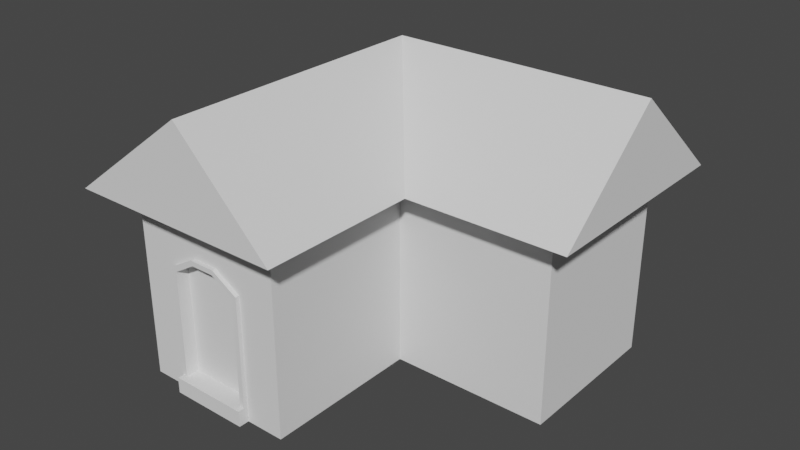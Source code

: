 # Source: House.blend  (saved by Blender 3.4.6; exported with 4.5.12 LTS)
import bpy
from mathutils import Matrix  # noqa: F401  (used for matrix-valued properties, if any)

bpy.ops.wm.read_factory_settings(use_empty=True)
scene = bpy.context.scene
scene.name = 'Scene'

# ---- collections
col_collection = bpy.data.collections.new('Collection'); scene.collection.children.link(col_collection)

# ---- world
world_world = bpy.data.worlds.new('World'); scene.world = world_world
world_world.use_nodes = True; world_world.node_tree.nodes.clear()
_N = world_world.node_tree.nodes; _L = world_world.node_tree.links
n0 = _N.new('ShaderNodeOutputWorld'); n0.name = 'World Output'; n0.location = (300, 300)
n1 = _N.new('ShaderNodeBackground'); n1.name = 'Background'; n1.location = (10, 300)
n1.inputs[0].default_value = (0.05088, 0.05088, 0.05088, 1.0)
_L.new(n1.outputs[0], n0.inputs[0])
n0.is_active_output = True
world_world.color = (0.05088, 0.05088, 0.05088)
world_world.use_sun_shadow = False
world_world.sun_shadow_jitter_overblur = 0.0

# ---- meshes
me_plane = bpy.data.meshes.new('Plane')
me_plane.from_pydata([(-1.0, -1.0, 0.0), (-1.0, -1.0, 1.2), (-1.0, 1.0, 0.0), (1.0, 1.0, 0.0), (-1.0, 0.0, 0.0), (0.0, -1.0, 0.0), (1.0, 0.0, 0.0), (0.0, 1.0, 0.0), (0.0, 0.0, 0.0), (-1.0, 1.0, 1.2), (1.0, 1.0, 1.2), (-1.0, 0.0, 1.2), (0.0, -1.0, 1.2), (1.0, 0.0, 1.2), (0.0, 1.0, 1.2), (0.0, 0.0, 1.2), (-1.2, -1.2, 1.2), (-1.2, 1.2, 1.2), (1.2, 1.2, 1.2), (-1.2, 0.0, 1.2), (0.2, -1.2, 1.2), (1.2, -0.2, 1.2), (0.0, 1.2, 1.2), (0.2, -0.2, 1.2), (-0.4, -1.2, 1.8), (-0.4, 0.5, 1.8), (1.2, 0.5, 1.8), (-0.75, -1.065, 0.0), (-0.25, -1.065, 0.0), (-0.75, -1.0, 1.2), (-0.25, -1.0, 1.2), (-0.5833, -1.065, 0.0), (-0.4167, -1.065, 0.0), (-0.5833, -1.0, 1.2), (-0.4167, -1.0, 1.2), (-0.7178, -0.9436, 0.1014), (-0.7178, -0.9436, 0.7818), (-0.2822, -0.9436, 0.7818), (-0.2822, -0.9436, 0.1014), (-0.5744, -0.9436, 0.8678), (-0.4256, -0.9436, 0.8678), (-0.75, -1.065, 0.1), (-0.75, -1.025, 0.8), (-0.25, -1.025, 0.8), (-0.25, -1.065, 0.1), (-0.5833, -0.9436, 0.1014), (-0.5833, -1.025, 0.9), (-0.4167, -0.9436, 0.1014), (-0.4167, -1.025, 0.9), (-0.2808, -1.065, 0.1), (-0.4167, -1.065, 0.1), (-0.5833, -1.065, 0.1), (-0.7192, -1.065, 0.1), (-0.7192, -1.025, 0.7826), (-0.2808, -1.025, 0.7826), (-0.5748, -1.025, 0.8692), (-0.4252, -1.025, 0.8692), (-0.4167, -1.0, 0.0), (-0.25, -1.0, 0.0), (-0.25, -1.025, 0.1), (-0.75, -1.0, 0.0), (-0.5833, -1.0, 0.0), (-0.75, -1.025, 0.1), (-0.2808, -1.025, 0.1), (-0.4167, -1.0, 0.1), (-0.5833, -1.0, 0.1), (-0.7192, -1.025, 0.1), (-0.75, -1.0, 0.1), (-0.75, -1.0, 0.8), (-0.25, -1.0, 0.8), (-0.25, -1.0, 0.1), (-0.5833, -1.0, 0.9), (-0.4167, -1.0, 0.9), (-0.7192, -1.0, 0.1), (-0.7192, -1.0, 0.7826), (-0.2808, -1.0, 0.7826), (-0.2808, -1.0, 0.1), (-0.5748, -1.0, 0.8692), (-0.4252, -1.0, 0.8692)], [], [(7, 6, 8), (2, 8, 4), (4, 5, 0), (9, 22, 14), (13, 18, 21), (12, 16, 1), (4, 9, 2), (3, 13, 6), (6, 15, 8), (0, 11, 4), (8, 12, 5), (7, 10, 3), (12, 30, 69), (2, 14, 7), (19, 24, 25), (16, 20, 24), (17, 19, 25), (13, 23, 15), (12, 23, 20), (1, 19, 11), (10, 22, 18), (9, 19, 17), (22, 17, 25), (21, 18, 26), (23, 26, 25), (23, 24, 20), (22, 26, 18), (72, 30, 34), (0, 5, 61), (12, 1, 34), (0, 67, 68), (71, 29, 68), (72, 33, 71), (53, 62, 66), (54, 59, 43), (53, 46, 42), (55, 48, 46), (36, 35, 45), (54, 48, 56), (38, 64, 76), (45, 64, 47), (35, 65, 45), (35, 74, 73), (38, 75, 37), (36, 77, 74), (40, 77, 39), (37, 78, 40), (32, 49, 50), (32, 58, 28), (28, 70, 44), (27, 61, 31), (31, 57, 32), (41, 60, 27), (49, 64, 50), (50, 65, 51), (51, 73, 52), (52, 67, 41), (44, 76, 49), (42, 67, 62), (59, 69, 43), (46, 68, 42), (48, 71, 46), (43, 72, 48), (66, 74, 53), (54, 76, 63), (53, 77, 55), (55, 78, 56), (56, 75, 54), (62, 73, 66), (63, 70, 59), (7, 3, 6), (2, 7, 8), (4, 8, 5), (9, 17, 22), (13, 10, 18), (12, 20, 16), (4, 11, 9), (3, 10, 13), (6, 13, 15), (0, 1, 11), (8, 15, 12), (7, 14, 10), (58, 5, 70), (5, 12, 69), (70, 5, 69), (2, 9, 14), (19, 16, 24), (13, 21, 23), (12, 15, 23), (1, 16, 19), (10, 14, 22), (9, 11, 19), (23, 21, 26), (23, 25, 24), (22, 25, 26), (72, 69, 30), (5, 58, 57), (61, 60, 0), (5, 57, 61), (1, 29, 33), (34, 30, 12), (1, 33, 34), (29, 1, 68), (1, 0, 68), (0, 60, 67), (71, 33, 29), (72, 34, 33), (53, 42, 62), (54, 63, 59), (53, 55, 46), (55, 56, 48), (45, 47, 37), (47, 38, 37), (45, 37, 36), (37, 40, 36), (40, 39, 36), (54, 43, 48), (38, 47, 64), (45, 65, 64), (35, 73, 65), (35, 36, 74), (38, 76, 75), (36, 39, 77), (40, 78, 77), (37, 75, 78), (51, 52, 31), (52, 41, 27), (31, 52, 27), (32, 28, 49), (28, 44, 49), (31, 32, 51), (50, 51, 32), (32, 57, 58), (28, 58, 70), (27, 60, 61), (31, 61, 57), (41, 67, 60), (49, 76, 64), (50, 64, 65), (51, 65, 73), (52, 73, 67), (44, 70, 76), (42, 68, 67), (59, 70, 69), (46, 71, 68), (48, 72, 71), (43, 69, 72), (66, 73, 74), (54, 75, 76), (53, 74, 77), (55, 77, 78), (56, 78, 75), (62, 67, 73), (63, 76, 70)])
_uv = me_plane.uv_layers.new(name='UVMap')
_uv.uv.foreach_set('vector', [0.09766, 0.09375, 0.09766, 0.09375, 0.09766, 0.09375, 0.09766, 0.09375, 0.09766, 0.09375, 0.09766, 0.09375, 0.09766, 0.09375, 0.09766, 0.09375, 0.09766, 0.09375, 0.5, 0.5, 0.5, 0.5, 0.5, 0.5, 0.5, 0.5, 0.5, 0.5, 0.5, 0.5, 0.5, 0.5, 0.5, 0.5, 0.5, 0.5, 0.09766, 0.09375, 0.09766, 0.09375, 0.09766, 0.09375, 0.09766, 0.09375, 0.09766, 0.09375, 0.09766, 0.09375, 0.09766, 0.09375, 0.09766, 0.09375, 0.09766, 0.09375, 0.09766, 0.09375, 0.09766, 0.09375, 0.09766, 0.09375, 0.09766, 0.09375, 0.09766, 0.09375, 0.09766, 0.09375, 0.09766, 0.09375, 0.09766, 0.09375, 0.09766, 0.09375, 0.09766, 0.09375, 0.09766, 0.09375, 0.09766, 0.09375, 0.09766, 0.09375, 0.09766, 0.09375, 0.09766, 0.09375, 0.3457, 0.09766, 0.3457, 0.09766, 0.3457, 0.09766, 0.3457, 0.09766, 0.3457, 0.09766, 0.3457, 0.09766, 0.3457, 0.09766, 0.3457, 0.09766, 0.3457, 0.09766, 0.5, 0.5, 0.5, 0.5, 0.5, 0.5, 0.5, 0.5, 0.5, 0.5, 0.5, 0.5, 0.5, 0.5, 0.5, 0.5, 0.5, 0.5, 0.5, 0.5, 0.5, 0.5, 0.5, 0.5, 0.5, 0.5, 0.5, 0.5, 0.5, 0.5, 0.3457, 0.09766, 0.3457, 0.09766, 0.3457, 0.09766, 0.3457, 0.09766, 0.3457, 0.09766, 0.3457, 0.09766, 0.3457, 0.09766, 0.3457, 0.09766, 0.3457, 0.09766, 0.3457, 0.09766, 0.3457, 0.09766, 0.3457, 0.09766, 0.3457, 0.09766, 0.3457, 0.09766, 0.3457, 0.09766, 0.09766, 0.09375, 0.09766, 0.09375, 0.09766, 0.09375, 0.5, 0.5, 0.5, 0.5, 0.5, 0.5, 0.5, 0.5, 0.5, 0.5, 0.5, 0.5, 0.09766, 0.09375, 0.09766, 0.09375, 0.09766, 0.09375, 0.09766, 0.09375, 0.09766, 0.09375, 0.09766, 0.09375, 0.09766, 0.09375, 0.09766, 0.09375, 0.09766, 0.09375, 0.1602, 0.02734, 0.1602, 0.02734, 0.1602, 0.02734, 0.1602, 0.02734, 0.1602, 0.02734, 0.1602, 0.02734, 0.1602, 0.02734, 0.1602, 0.02734, 0.1602, 0.02734, 0.1602, 0.02734, 0.1602, 0.02734, 0.1602, 0.02734, 0.09375, 0.03711, 0.09375, 0.03711, 0.09375, 0.03711, 0.1602, 0.02734, 0.1602, 0.02734, 0.1602, 0.02734, 0.4043, 0.08984, 0.4043, 0.08984, 0.4043, 0.08984, 0.4043, 0.08984, 0.4043, 0.08984, 0.4043, 0.08984, 0.4043, 0.08984, 0.4043, 0.08984, 0.4043, 0.08984, 0.1602, 0.02734, 0.1602, 0.02734, 0.1602, 0.02734, 0.1602, 0.02734, 0.1602, 0.02734, 0.1602, 0.02734, 0.1602, 0.02734, 0.1602, 0.02734, 0.1602, 0.02734, 0.1602, 0.02734, 0.1602, 0.02734, 0.1602, 0.02734, 0.1602, 0.02734, 0.1602, 0.02734, 0.1602, 0.02734, 0.4043, 0.08984, 0.4043, 0.08984, 0.4043, 0.08984, 0.5, 0.5, 0.5, 0.5, 0.5, 0.5, 0.4043, 0.08984, 0.4043, 0.08984, 0.4043, 0.08984, 0.5, 0.5, 0.5, 0.5, 0.5, 0.5, 0.5, 0.5, 0.5, 0.5, 0.5, 0.5, 0.4043, 0.08984, 0.4043, 0.08984, 0.4043, 0.08984, 0.4043, 0.08984, 0.4043, 0.08984, 0.4043, 0.08984, 0.4043, 0.08984, 0.4043, 0.08984, 0.4043, 0.08984, 0.4043, 0.08984, 0.4043, 0.08984, 0.4043, 0.08984, 0.4043, 0.08984, 0.4043, 0.08984, 0.4043, 0.08984, 0.4043, 0.08984, 0.4043, 0.08984, 0.4043, 0.08984, 0.1602, 0.02734, 0.1602, 0.02734, 0.1602, 0.02734, 0.1602, 0.02734, 0.1602, 0.02734, 0.1602, 0.02734, 0.1602, 0.02734, 0.1602, 0.02734, 0.1602, 0.02734, 0.1602, 0.02734, 0.1602, 0.02734, 0.1602, 0.02734, 0.1602, 0.02734, 0.1602, 0.02734, 0.1602, 0.02734, 0.1602, 0.02734, 0.1602, 0.02734, 0.1602, 0.02734, 0.1602, 0.02734, 0.1602, 0.02734, 0.1602, 0.02734, 0.1602, 0.02734, 0.1602, 0.02734, 0.1602, 0.02734, 0.1602, 0.02734, 0.1602, 0.02734, 0.1602, 0.02734, 0.1602, 0.02734, 0.1602, 0.02734, 0.1602, 0.02734, 0.5, 0.5, 0.5, 0.5, 0.5, 0.5, 0.5, 0.5, 0.5, 0.5, 0.5, 0.5, 0.09766, 0.09375, 0.09766, 0.09375, 0.09766, 0.09375, 0.09766, 0.09375, 0.09766, 0.09375, 0.09766, 0.09375, 0.09766, 0.09375, 0.09766, 0.09375, 0.09766, 0.09375, 0.5, 0.5, 0.5, 0.5, 0.5, 0.5, 0.5, 0.5, 0.5, 0.5, 0.5, 0.5, 0.5, 0.5, 0.5, 0.5, 0.5, 0.5, 0.09766, 0.09375, 0.09766, 0.09375, 0.09766, 0.09375, 0.09766, 0.09375, 0.09766, 0.09375, 0.09766, 0.09375, 0.09766, 0.09375, 0.09766, 0.09375, 0.09766, 0.09375, 0.09766, 0.09375, 0.09766, 0.09375, 0.09766, 0.09375, 0.09766, 0.09375, 0.09766, 0.09375, 0.09766, 0.09375, 0.09766, 0.09375, 0.09766, 0.09375, 0.09766, 0.09375, 0.09766, 0.09375, 0.09766, 0.09375, 0.09766, 0.09375, 0.09766, 0.09375, 0.09766, 0.09375, 0.09766, 0.09375, 0.09766, 0.09375, 0.09766, 0.09375, 0.09766, 0.09375, 0.09766, 0.09375, 0.09766, 0.09375, 0.09766, 0.09375, 0.3457, 0.09766, 0.3457, 0.09766, 0.3457, 0.09766, 0.5, 0.5, 0.5, 0.5, 0.5, 0.5, 0.5, 0.5, 0.5, 0.5, 0.5, 0.5, 0.5, 0.5, 0.5, 0.5, 0.5, 0.5, 0.5, 0.5, 0.5, 0.5, 0.5, 0.5, 0.5, 0.5, 0.5, 0.5, 0.5, 0.5, 0.3457, 0.09766, 0.3457, 0.09766, 0.3457, 0.09766, 0.3457, 0.09766, 0.3457, 0.09766, 0.3457, 0.09766, 0.3457, 0.09766, 0.3457, 0.09766, 0.3457, 0.09766, 0.09766, 0.09375, 0.09766, 0.09375, 0.09766, 0.09375, 0.5, 0.5, 0.5, 0.5, 0.5, 0.5, 0.5, 0.5, 0.5, 0.5, 0.5, 0.5, 0.5, 0.5, 0.5, 0.5, 0.5, 0.5, 0.5, 0.5, 0.5, 0.5, 0.5, 0.5, 0.5, 0.5, 0.5, 0.5, 0.5, 0.5, 0.5, 0.5, 0.5, 0.5, 0.5, 0.5, 0.09766, 0.09375, 0.09766, 0.09375, 0.09766, 0.09375, 0.09766, 0.09375, 0.09766, 0.09375, 0.09766, 0.09375, 0.09766, 0.09375, 0.09766, 0.09375, 0.09766, 0.09375, 0.09766, 0.09375, 0.09766, 0.09375, 0.09766, 0.09375, 0.09766, 0.09375, 0.09766, 0.09375, 0.09766, 0.09375, 0.1602, 0.02734, 0.1602, 0.02734, 0.1602, 0.02734, 0.1602, 0.02734, 0.1602, 0.02734, 0.1602, 0.02734, 0.1602, 0.02734, 0.1602, 0.02734, 0.1602, 0.02734, 0.1602, 0.02734, 0.1602, 0.02734, 0.1602, 0.02734, 0.09375, 0.03711, 0.09375, 0.03711, 0.09375, 0.03711, 0.09375, 0.03711, 0.09375, 0.03711, 0.09375, 0.03711, 0.09375, 0.03711, 0.09375, 0.03711, 0.09375, 0.03711, 0.09375, 0.03711, 0.09375, 0.03711, 0.09375, 0.03711, 0.09375, 0.03711, 0.09375, 0.03711, 0.09375, 0.03711, 0.1602, 0.02734, 0.1602, 0.02734, 0.1602, 0.02734, 0.4043, 0.08984, 0.4043, 0.08984, 0.4043, 0.08984, 0.4043, 0.08984, 0.4043, 0.08984, 0.4043, 0.08984, 0.4043, 0.08984, 0.4043, 0.08984, 0.4043, 0.08984, 0.1602, 0.02734, 0.1602, 0.02734, 0.1602, 0.02734, 0.1602, 0.02734, 0.1602, 0.02734, 0.1602, 0.02734, 0.1602, 0.02734, 0.1602, 0.02734, 0.1602, 0.02734, 0.1602, 0.02734, 0.1602, 0.02734, 0.1602, 0.02734, 0.1602, 0.02734, 0.1602, 0.02734, 0.1602, 0.02734, 0.4043, 0.08984, 0.4043, 0.08984, 0.4043, 0.08984, 0.4043, 0.08984, 0.4043, 0.08984, 0.4043, 0.08984, 0.4043, 0.08984, 0.4043, 0.08984, 0.4043, 0.08984, 0.4043, 0.08984, 0.4043, 0.08984, 0.4043, 0.08984, 0.4043, 0.08984, 0.4043, 0.08984, 0.4043, 0.08984, 0.4043, 0.08984, 0.4043, 0.08984, 0.4043, 0.08984, 0.4043, 0.08984, 0.4043, 0.08984, 0.4043, 0.08984, 0.5, 0.5, 0.5, 0.5, 0.5, 0.5, 0.4043, 0.08984, 0.4043, 0.08984, 0.4043, 0.08984, 0.5, 0.5, 0.5, 0.5, 0.5, 0.5, 0.5, 0.5, 0.5, 0.5, 0.5, 0.5, 0.4043, 0.08984, 0.4043, 0.08984, 0.4043, 0.08984, 0.4043, 0.08984, 0.4043, 0.08984, 0.4043, 0.08984, 0.4043, 0.08984, 0.4043, 0.08984, 0.4043, 0.08984, 0.4043, 0.08984, 0.4043, 0.08984, 0.4043, 0.08984, 0.4043, 0.08984, 0.4043, 0.08984, 0.4043, 0.08984, 0.4043, 0.08984, 0.4043, 0.08984, 0.4043, 0.08984, 0.1602, 0.02734, 0.1602, 0.02734, 0.1602, 0.02734, 0.1602, 0.02734, 0.1602, 0.02734, 0.1602, 0.02734, 0.1602, 0.02734, 0.1602, 0.02734, 0.1602, 0.02734, 0.1602, 0.02734, 0.1602, 0.02734, 0.1602, 0.02734, 0.1602, 0.02734, 0.1602, 0.02734, 0.1602, 0.02734, 0.1602, 0.02734, 0.1602, 0.02734, 0.1602, 0.02734, 0.1602, 0.02734, 0.1602, 0.02734, 0.1602, 0.02734, 0.1602, 0.02734, 0.1602, 0.02734, 0.1602, 0.02734, 0.1602, 0.02734, 0.1602, 0.02734, 0.1602, 0.02734, 0.1602, 0.02734, 0.1602, 0.02734, 0.1602, 0.02734, 0.5, 0.5, 0.5, 0.5, 0.5, 0.5, 0.5, 0.5, 0.5, 0.5, 0.5, 0.5])
me_plane.use_remesh_fix_poles = True
me_plane.use_remesh_preserve_attributes = False
me_plane.update()

# ---- objects
ob_plane = bpy.data.objects.new('Plane', me_plane)

# ---- transforms, parenting, visibility, modifiers, constraints
ob_plane.location = (0.0, 0.0, 0.0)

# ---- collection membership
col_collection.objects.link(ob_plane)

# ---- scene / render settings (as saved in the file)
scene.frame_start = 1; scene.frame_end = 250; scene.frame_set(1)
scene.render.engine = 'BLENDER_EEVEE_NEXT'
scene.cycles.use_denoising = False
scene.cycles.samples = 128
scene.cycles.sampling_pattern = 'TABULATED_SOBOL'
scene.cycles.use_adaptive_sampling = False
scene.cycles.use_light_tree = False
scene.view_settings.view_transform = 'Filmic'
bpy.context.view_layer.update()

# ---- added for rendering (the .blend has no active camera and no usable light): camera, sun
cam_auto = bpy.data.cameras.new('AutoCamera')
cam_auto.lens = 50.0
cam_auto.sensor_width = 36.0
cam_auto.clip_end = 1000.0
ob_auto_camera = bpy.data.objects.new('AutoCamera', cam_auto)
scene.collection.objects.link(ob_auto_camera)
ob_auto_camera.location = (3.5546, -4.26552, 3.74368)
ob_auto_camera.rotation_euler = (1.09748, -7.21219e-08, 0.694738)
scene.camera = ob_auto_camera
light_auto_sun = bpy.data.lights.new('AutoSun', 'SUN')
light_auto_sun.energy = 3.0
light_auto_sun.angle = 0.0523599
ob_auto_sun = bpy.data.objects.new('AutoSun', light_auto_sun)
scene.collection.objects.link(ob_auto_sun)
ob_auto_sun.rotation_euler = (0.872665, 0.174533, 0.523599)
bpy.context.view_layer.update()
